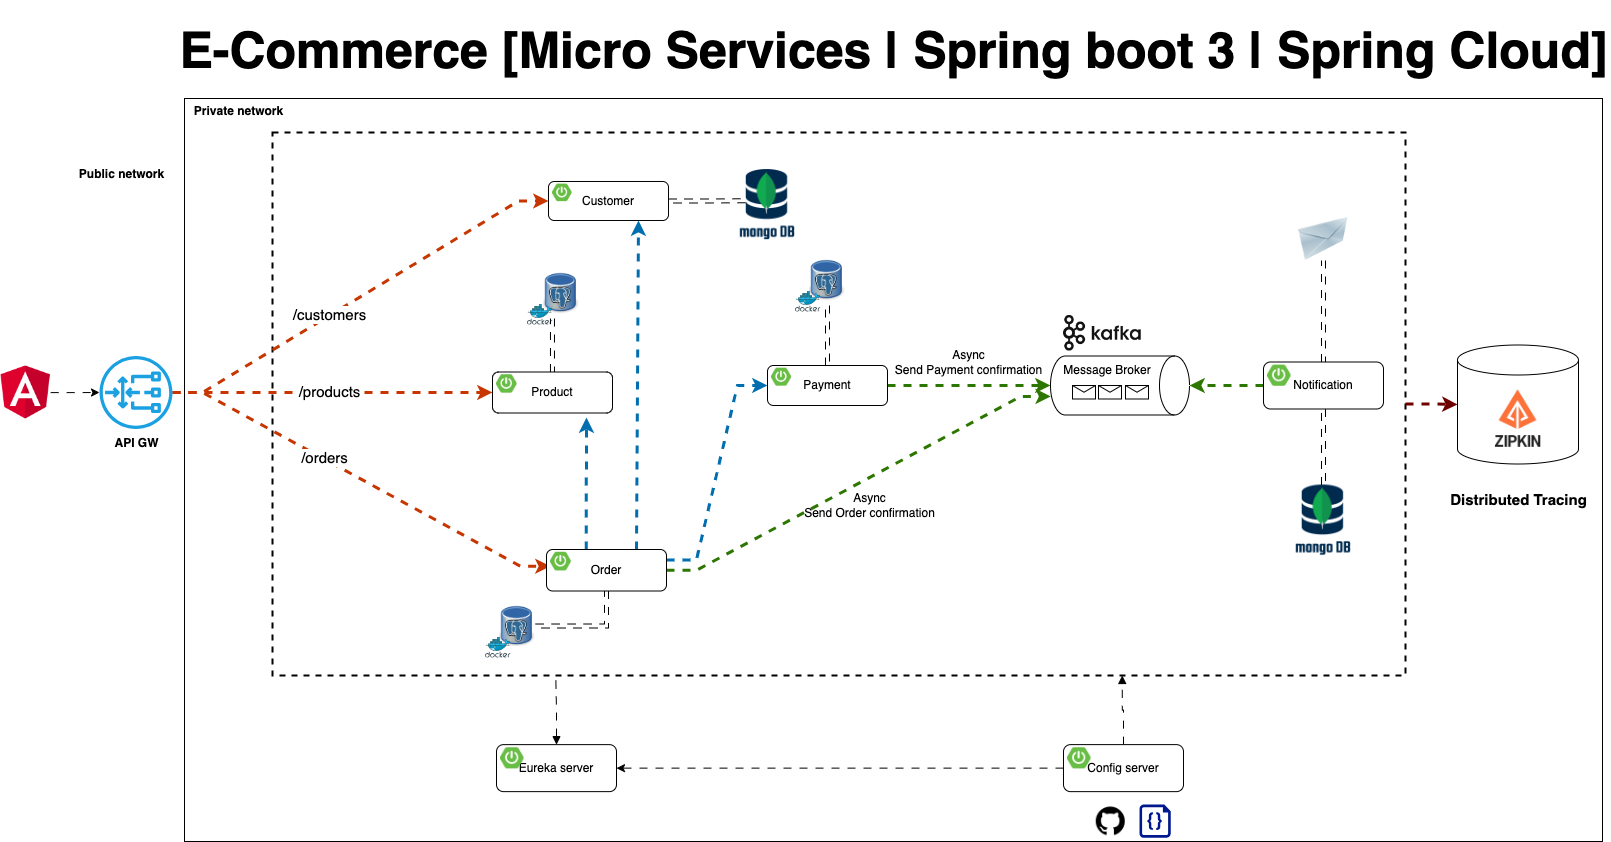

The diagram above was exported from draw.io. Its source (the exported page's mxGraphModel, read from the mxfile embedded in the PNG):
<mxGraphModel dx="1594" dy="1005" grid="0" gridSize="10" guides="0" tooltips="1" connect="0" arrows="0" fold="1" page="0" pageScale="1" pageWidth="1169" pageHeight="827" math="0" shadow="0">
  <root>
    <mxCell id="0" />
    <mxCell id="1" parent="0" />
    <mxCell id="xCOBlcEBNlZvq0qhSWPW-67" value="" style="rounded=0;whiteSpace=wrap;html=1;" parent="1" vertex="1">
      <mxGeometry x="175" y="57" width="1418" height="743" as="geometry" />
    </mxCell>
    <mxCell id="xCOBlcEBNlZvq0qhSWPW-52" value="" style="shape=cylinder3;whiteSpace=wrap;html=1;boundedLbl=1;backgroundOutline=1;size=15;" parent="1" vertex="1">
      <mxGeometry x="1448" y="303.5" width="121" height="119" as="geometry" />
    </mxCell>
    <mxCell id="O6HLDK9tNG4gK17g9pfa-21" value="" style="rounded=0;whiteSpace=wrap;html=1;sketch=0;fillColor=none;dashed=1;strokeWidth=2;" parent="1" vertex="1">
      <mxGeometry x="263" y="91" width="1133" height="543" as="geometry" />
    </mxCell>
    <mxCell id="O6HLDK9tNG4gK17g9pfa-33" value="" style="image;html=1;image=img/lib/clip_art/networking/Email_128x128.png;sketch=0;fontSize=15;fillColor=none;" parent="1" vertex="1">
      <mxGeometry x="1288" y="176" width="52" height="43" as="geometry" />
    </mxCell>
    <mxCell id="O6HLDK9tNG4gK17g9pfa-50" value="" style="endArrow=classic;html=1;rounded=0;fontSize=15;endSize=6;strokeWidth=3;strokeColor=#C73500;fillColor=#fa6800;edgeStyle=entityRelationEdgeStyle;flowAnimation=1;entryX=0;entryY=0.5;entryDx=0;entryDy=0;" parent="1" source="O6HLDK9tNG4gK17g9pfa-103" target="xCOBlcEBNlZvq0qhSWPW-1" edge="1">
      <mxGeometry width="50" height="50" relative="1" as="geometry">
        <mxPoint x="267" y="350" as="sourcePoint" />
        <mxPoint x="465.0000000000002" y="161.5" as="targetPoint" />
      </mxGeometry>
    </mxCell>
    <mxCell id="O6HLDK9tNG4gK17g9pfa-59" value="/customers" style="edgeLabel;html=1;align=center;verticalAlign=middle;resizable=0;points=[];fontSize=15;" parent="O6HLDK9tNG4gK17g9pfa-50" vertex="1" connectable="0">
      <mxGeometry x="-0.5046" y="1" relative="1" as="geometry">
        <mxPoint x="62" y="-38" as="offset" />
      </mxGeometry>
    </mxCell>
    <mxCell id="O6HLDK9tNG4gK17g9pfa-51" value="" style="endArrow=classic;html=1;rounded=0;fontSize=15;endSize=6;strokeWidth=3;strokeColor=#C73500;fillColor=#fa6800;edgeStyle=entityRelationEdgeStyle;entryX=0;entryY=0.75;entryDx=0;entryDy=0;flowAnimation=1;" parent="1" source="O6HLDK9tNG4gK17g9pfa-103" target="xCOBlcEBNlZvq0qhSWPW-20" edge="1">
      <mxGeometry width="50" height="50" relative="1" as="geometry">
        <mxPoint x="260.99999999999955" y="353" as="sourcePoint" />
        <mxPoint x="486" y="528.5" as="targetPoint" />
      </mxGeometry>
    </mxCell>
    <mxCell id="O6HLDK9tNG4gK17g9pfa-60" value="/orders" style="edgeLabel;html=1;align=center;verticalAlign=middle;resizable=0;points=[];fontSize=15;" parent="O6HLDK9tNG4gK17g9pfa-51" vertex="1" connectable="0">
      <mxGeometry x="0.2804" y="-3" relative="1" as="geometry">
        <mxPoint x="-88" y="-53" as="offset" />
      </mxGeometry>
    </mxCell>
    <mxCell id="8Op4M2FmP5w4KHeaY0xA-4" style="edgeStyle=orthogonalEdgeStyle;rounded=0;orthogonalLoop=1;jettySize=auto;html=1;strokeWidth=3;fillColor=#fa6800;strokeColor=#C73500;flowAnimation=1;entryX=0;entryY=0.5;entryDx=0;entryDy=0;" parent="1" source="O6HLDK9tNG4gK17g9pfa-103" target="xCOBlcEBNlZvq0qhSWPW-12" edge="1">
      <mxGeometry relative="1" as="geometry">
        <mxPoint x="403" y="351" as="targetPoint" />
      </mxGeometry>
    </mxCell>
    <mxCell id="8Op4M2FmP5w4KHeaY0xA-5" value="/products" style="edgeLabel;html=1;align=center;verticalAlign=middle;resizable=0;points=[];fontSize=15;" parent="8Op4M2FmP5w4KHeaY0xA-4" vertex="1" connectable="0">
      <mxGeometry x="0.2865" y="1" relative="1" as="geometry">
        <mxPoint x="-50" y="-1" as="offset" />
      </mxGeometry>
    </mxCell>
    <mxCell id="Sr1AToIsDmf1QCaqVxD8-1" value="" style="shape=image;verticalLabelPosition=bottom;labelBackgroundColor=default;verticalAlign=top;aspect=fixed;imageAspect=0;image=https://www.opc-router.de/wp-content/uploads/2021/03/mongodb_thumbnail.png;" parent="1" vertex="1">
      <mxGeometry x="1286.12" y="443.5" width="55.76" height="75" as="geometry" />
    </mxCell>
    <mxCell id="8Op4M2FmP5w4KHeaY0xA-1" value="" style="shape=image;verticalLabelPosition=bottom;labelBackgroundColor=default;verticalAlign=top;aspect=fixed;imageAspect=0;image=https://avatars.githubusercontent.com/u/11860887?s=280&amp;v=4;" parent="1" vertex="1">
      <mxGeometry x="1477" y="345.5" width="63" height="63" as="geometry" />
    </mxCell>
    <mxCell id="xCOBlcEBNlZvq0qhSWPW-14" value="" style="shape=image;verticalLabelPosition=bottom;labelBackgroundColor=default;verticalAlign=top;aspect=fixed;imageAspect=0;image=https://static-00.iconduck.com/assets.00/kafka-icon-2048x935-cvu4503l.png;imageBorder=none;perimeterSpacing=0;" parent="1" vertex="1">
      <mxGeometry x="1054" y="274" width="77.75" height="35.5" as="geometry" />
    </mxCell>
    <mxCell id="xCOBlcEBNlZvq0qhSWPW-15" value="Message Broker" style="shape=cylinder3;whiteSpace=wrap;html=1;boundedLbl=1;backgroundOutline=1;size=15;rotation=90;horizontal=0;verticalAlign=top;" parent="1" vertex="1">
      <mxGeometry x="1081" y="274.5" width="59" height="139" as="geometry" />
    </mxCell>
    <mxCell id="xCOBlcEBNlZvq0qhSWPW-25" style="edgeStyle=entityRelationEdgeStyle;rounded=0;orthogonalLoop=1;jettySize=auto;html=1;entryX=0.686;entryY=0.998;entryDx=0;entryDy=0;entryPerimeter=0;fillColor=#60a917;strokeColor=#2D7600;strokeWidth=3;flowAnimation=1;" parent="1" source="xCOBlcEBNlZvq0qhSWPW-19" target="xCOBlcEBNlZvq0qhSWPW-15" edge="1">
      <mxGeometry relative="1" as="geometry" />
    </mxCell>
    <mxCell id="xCOBlcEBNlZvq0qhSWPW-27" style="rounded=0;orthogonalLoop=1;jettySize=auto;html=1;exitX=0.331;exitY=-0.003;exitDx=0;exitDy=0;exitPerimeter=0;strokeWidth=3;fillColor=#1ba1e2;strokeColor=#006EAF;flowAnimation=1;" parent="1" source="xCOBlcEBNlZvq0qhSWPW-19" edge="1">
      <mxGeometry relative="1" as="geometry">
        <mxPoint x="577" y="376" as="targetPoint" />
      </mxGeometry>
    </mxCell>
    <mxCell id="xCOBlcEBNlZvq0qhSWPW-28" style="edgeStyle=entityRelationEdgeStyle;rounded=0;orthogonalLoop=1;jettySize=auto;html=1;entryX=0;entryY=0.5;entryDx=0;entryDy=0;exitX=1;exitY=0.25;exitDx=0;exitDy=0;fillColor=#1ba1e2;strokeColor=#006EAF;strokeWidth=3;flowAnimation=1;" parent="1" source="xCOBlcEBNlZvq0qhSWPW-19" target="xCOBlcEBNlZvq0qhSWPW-9" edge="1">
      <mxGeometry relative="1" as="geometry" />
    </mxCell>
    <mxCell id="xCOBlcEBNlZvq0qhSWPW-30" style="rounded=0;orthogonalLoop=1;jettySize=auto;html=1;entryX=0.5;entryY=1;entryDx=0;entryDy=0;entryPerimeter=0;fillColor=#60a917;strokeColor=#2D7600;strokeWidth=3;flowAnimation=1;" parent="1" source="xCOBlcEBNlZvq0qhSWPW-9" target="xCOBlcEBNlZvq0qhSWPW-15" edge="1">
      <mxGeometry relative="1" as="geometry" />
    </mxCell>
    <mxCell id="xCOBlcEBNlZvq0qhSWPW-31" style="rounded=0;orthogonalLoop=1;jettySize=auto;html=1;exitX=0.75;exitY=0;exitDx=0;exitDy=0;entryX=0.75;entryY=1;entryDx=0;entryDy=0;strokeWidth=3;fillColor=#1ba1e2;strokeColor=#006EAF;flowAnimation=1;" parent="1" source="xCOBlcEBNlZvq0qhSWPW-19" target="xCOBlcEBNlZvq0qhSWPW-1" edge="1">
      <mxGeometry relative="1" as="geometry" />
    </mxCell>
    <mxCell id="xCOBlcEBNlZvq0qhSWPW-35" style="edgeStyle=orthogonalEdgeStyle;rounded=0;orthogonalLoop=1;jettySize=auto;html=1;entryX=0.5;entryY=0;entryDx=0;entryDy=0;entryPerimeter=0;fillColor=#60a917;strokeColor=#2D7600;strokeWidth=3;flowAnimation=1;" parent="1" source="xCOBlcEBNlZvq0qhSWPW-33" target="xCOBlcEBNlZvq0qhSWPW-15" edge="1">
      <mxGeometry relative="1" as="geometry" />
    </mxCell>
    <mxCell id="O6HLDK9tNG4gK17g9pfa-22" value="" style="shape=image;verticalLabelPosition=bottom;labelBackgroundColor=default;verticalAlign=top;aspect=fixed;imageAspect=0;image=https://cdn-icons-png.flaticon.com/512/25/25231.png;" parent="1" vertex="1">
      <mxGeometry x="1086.76" y="765.25" width="29" height="29" as="geometry" />
    </mxCell>
    <mxCell id="O6HLDK9tNG4gK17g9pfa-23" value="" style="sketch=0;aspect=fixed;pointerEvents=1;shadow=0;dashed=0;html=1;strokeColor=none;labelPosition=center;verticalLabelPosition=bottom;verticalAlign=top;align=center;fillColor=#00188D;shape=mxgraph.azure.code_file" parent="1" vertex="1">
      <mxGeometry x="1129.98" y="763" width="31.26" height="33.25" as="geometry" />
    </mxCell>
    <mxCell id="xCOBlcEBNlZvq0qhSWPW-46" value="" style="group" parent="1" vertex="1" connectable="0">
      <mxGeometry x="785.94" y="213" width="50.120000000000005" height="57.64852490606316" as="geometry" />
    </mxCell>
    <mxCell id="xCOBlcEBNlZvq0qhSWPW-47" value="" style="shape=image;verticalLabelPosition=bottom;labelBackgroundColor=default;verticalAlign=top;aspect=fixed;imageAspect=0;image=https://upload.wikimedia.org/wikipedia/commons/thumb/b/ba/Database-postgres.svg/1448px-Database-postgres.svg.png;container=0;" parent="xCOBlcEBNlZvq0qhSWPW-46" vertex="1">
      <mxGeometry x="13.99735211811253" width="36.12264788188748" height="51.04120428447361" as="geometry" />
    </mxCell>
    <mxCell id="xCOBlcEBNlZvq0qhSWPW-48" value="" style="sketch=0;aspect=fixed;html=1;points=[];align=center;image;fontSize=12;image=img/lib/mscae/Docker.svg;fillColor=none;container=0;" parent="xCOBlcEBNlZvq0qhSWPW-46" vertex="1">
      <mxGeometry y="36.67969348659003" width="25.571745633503813" height="20.968831419473126" as="geometry" />
    </mxCell>
    <mxCell id="xCOBlcEBNlZvq0qhSWPW-49" value="" style="group" parent="1" vertex="1" connectable="0">
      <mxGeometry x="517.94" y="226" width="50.120000000000005" height="57.64852490606316" as="geometry" />
    </mxCell>
    <mxCell id="xCOBlcEBNlZvq0qhSWPW-50" value="" style="shape=image;verticalLabelPosition=bottom;labelBackgroundColor=default;verticalAlign=top;aspect=fixed;imageAspect=0;image=https://upload.wikimedia.org/wikipedia/commons/thumb/b/ba/Database-postgres.svg/1448px-Database-postgres.svg.png;container=0;" parent="xCOBlcEBNlZvq0qhSWPW-49" vertex="1">
      <mxGeometry x="15.99735211811253" width="36.12264788188748" height="51.04120428447361" as="geometry" />
    </mxCell>
    <mxCell id="xCOBlcEBNlZvq0qhSWPW-51" value="" style="sketch=0;aspect=fixed;html=1;points=[];align=center;image;fontSize=12;image=img/lib/mscae/Docker.svg;fillColor=none;container=0;" parent="xCOBlcEBNlZvq0qhSWPW-49" vertex="1">
      <mxGeometry y="36.67969348659003" width="25.571745633503813" height="20.968831419473126" as="geometry" />
    </mxCell>
    <mxCell id="xCOBlcEBNlZvq0qhSWPW-53" style="edgeStyle=orthogonalEdgeStyle;rounded=0;orthogonalLoop=1;jettySize=auto;html=1;shape=link;flowAnimation=1;" parent="1" source="xCOBlcEBNlZvq0qhSWPW-1" edge="1">
      <mxGeometry relative="1" as="geometry">
        <mxPoint x="735.9973521181128" y="159.24" as="targetPoint" />
      </mxGeometry>
    </mxCell>
    <mxCell id="xCOBlcEBNlZvq0qhSWPW-54" style="edgeStyle=orthogonalEdgeStyle;rounded=0;orthogonalLoop=1;jettySize=auto;html=1;shape=link;flowAnimation=1;" parent="1" source="xCOBlcEBNlZvq0qhSWPW-9" target="xCOBlcEBNlZvq0qhSWPW-47" edge="1">
      <mxGeometry relative="1" as="geometry" />
    </mxCell>
    <mxCell id="xCOBlcEBNlZvq0qhSWPW-55" value="" style="group" parent="1" vertex="1" connectable="0">
      <mxGeometry x="476" y="559" width="50.120000000000005" height="57.64852490606316" as="geometry" />
    </mxCell>
    <mxCell id="xCOBlcEBNlZvq0qhSWPW-56" value="" style="shape=image;verticalLabelPosition=bottom;labelBackgroundColor=default;verticalAlign=top;aspect=fixed;imageAspect=0;image=https://upload.wikimedia.org/wikipedia/commons/thumb/b/ba/Database-postgres.svg/1448px-Database-postgres.svg.png;container=0;" parent="xCOBlcEBNlZvq0qhSWPW-55" vertex="1">
      <mxGeometry x="13.99735211811253" width="36.12264788188748" height="51.04120428447361" as="geometry" />
    </mxCell>
    <mxCell id="xCOBlcEBNlZvq0qhSWPW-57" value="" style="sketch=0;aspect=fixed;html=1;points=[];align=center;image;fontSize=12;image=img/lib/mscae/Docker.svg;fillColor=none;container=0;" parent="xCOBlcEBNlZvq0qhSWPW-55" vertex="1">
      <mxGeometry y="36.67969348659003" width="25.571745633503813" height="20.968831419473126" as="geometry" />
    </mxCell>
    <mxCell id="xCOBlcEBNlZvq0qhSWPW-58" style="edgeStyle=orthogonalEdgeStyle;rounded=0;orthogonalLoop=1;jettySize=auto;html=1;entryX=1;entryY=0.5;entryDx=0;entryDy=0;exitX=0.5;exitY=1;exitDx=0;exitDy=0;shape=link;flowAnimation=1;" parent="1" source="xCOBlcEBNlZvq0qhSWPW-19" target="xCOBlcEBNlZvq0qhSWPW-56" edge="1">
      <mxGeometry relative="1" as="geometry" />
    </mxCell>
    <mxCell id="xCOBlcEBNlZvq0qhSWPW-59" style="edgeStyle=orthogonalEdgeStyle;rounded=0;orthogonalLoop=1;jettySize=auto;html=1;entryX=0.25;entryY=1;entryDx=0;entryDy=0;shape=link;flowAnimation=1;" parent="1" source="xCOBlcEBNlZvq0qhSWPW-12" target="xCOBlcEBNlZvq0qhSWPW-50" edge="1">
      <mxGeometry relative="1" as="geometry" />
    </mxCell>
    <mxCell id="xCOBlcEBNlZvq0qhSWPW-60" style="edgeStyle=orthogonalEdgeStyle;rounded=0;orthogonalLoop=1;jettySize=auto;html=1;entryX=0.5;entryY=1;entryDx=0;entryDy=0;shape=link;flowAnimation=1;" parent="1" source="xCOBlcEBNlZvq0qhSWPW-33" target="O6HLDK9tNG4gK17g9pfa-33" edge="1">
      <mxGeometry relative="1" as="geometry" />
    </mxCell>
    <mxCell id="xCOBlcEBNlZvq0qhSWPW-61" style="edgeStyle=orthogonalEdgeStyle;rounded=0;orthogonalLoop=1;jettySize=auto;html=1;entryX=0;entryY=0.5;entryDx=0;entryDy=0;entryPerimeter=0;strokeWidth=3;fillColor=#a20025;strokeColor=#6F0000;flowAnimation=1;" parent="1" source="O6HLDK9tNG4gK17g9pfa-21" target="xCOBlcEBNlZvq0qhSWPW-52" edge="1">
      <mxGeometry relative="1" as="geometry" />
    </mxCell>
    <mxCell id="xCOBlcEBNlZvq0qhSWPW-62" value="Distributed Tracing" style="text;html=1;align=center;verticalAlign=middle;resizable=0;points=[];autosize=1;strokeColor=none;fillColor=none;fontStyle=1;fontSize=15;" parent="1" vertex="1">
      <mxGeometry x="1431" y="443" width="155" height="30" as="geometry" />
    </mxCell>
    <mxCell id="O6HLDK9tNG4gK17g9pfa-103" value="&lt;b&gt;API GW&lt;/b&gt;" style="sketch=0;outlineConnect=0;dashed=0;verticalLabelPosition=bottom;verticalAlign=top;align=center;html=1;fontSize=12;fontStyle=0;aspect=fixed;pointerEvents=1;shape=mxgraph.aws4.gateway_load_balancer;labelBackgroundColor=none;labelBorderColor=none;fillColor=#1ba1e2;strokeColor=default;" parent="1" vertex="1">
      <mxGeometry x="90" y="314.5" width="73" height="73" as="geometry" />
    </mxCell>
    <mxCell id="xCOBlcEBNlZvq0qhSWPW-64" style="edgeStyle=orthogonalEdgeStyle;rounded=0;orthogonalLoop=1;jettySize=auto;html=1;entryX=0.5;entryY=0;entryDx=0;entryDy=0;shape=link;flowAnimation=1;" parent="1" source="xCOBlcEBNlZvq0qhSWPW-33" target="Sr1AToIsDmf1QCaqVxD8-1" edge="1">
      <mxGeometry relative="1" as="geometry" />
    </mxCell>
    <mxCell id="xCOBlcEBNlZvq0qhSWPW-65" value="Async&lt;br&gt;Send Order confirmation" style="text;html=1;align=center;verticalAlign=middle;resizable=0;points=[];autosize=1;strokeColor=none;fillColor=none;" parent="1" vertex="1">
      <mxGeometry x="785.94" y="443.5" width="149" height="41" as="geometry" />
    </mxCell>
    <mxCell id="xCOBlcEBNlZvq0qhSWPW-66" value="Async&lt;br&gt;Send Payment confirmation" style="text;html=1;align=center;verticalAlign=middle;resizable=0;points=[];autosize=1;strokeColor=none;fillColor=none;" parent="1" vertex="1">
      <mxGeometry x="876" y="300" width="165" height="41" as="geometry" />
    </mxCell>
    <mxCell id="xCOBlcEBNlZvq0qhSWPW-68" value="Public network" style="text;html=1;align=center;verticalAlign=middle;resizable=0;points=[];autosize=1;strokeColor=none;fillColor=none;fontStyle=1" parent="1" vertex="1">
      <mxGeometry x="60" y="120" width="103" height="26" as="geometry" />
    </mxCell>
    <mxCell id="xCOBlcEBNlZvq0qhSWPW-69" value="Private network" style="text;html=1;align=center;verticalAlign=middle;resizable=0;points=[];autosize=1;strokeColor=none;fillColor=none;fontStyle=1" parent="1" vertex="1">
      <mxGeometry x="175" y="57" width="107" height="26" as="geometry" />
    </mxCell>
    <mxCell id="xCOBlcEBNlZvq0qhSWPW-70" style="edgeStyle=orthogonalEdgeStyle;rounded=0;orthogonalLoop=1;jettySize=auto;html=1;entryX=0.75;entryY=1;entryDx=0;entryDy=0;flowAnimation=1;startArrow=none;startFill=0;endArrow=block;endFill=1;" parent="1" source="xCOBlcEBNlZvq0qhSWPW-37" target="O6HLDK9tNG4gK17g9pfa-21" edge="1">
      <mxGeometry relative="1" as="geometry" />
    </mxCell>
    <mxCell id="xCOBlcEBNlZvq0qhSWPW-71" style="edgeStyle=orthogonalEdgeStyle;rounded=0;orthogonalLoop=1;jettySize=auto;html=1;entryX=0.25;entryY=1;entryDx=0;entryDy=0;flowAnimation=1;startArrow=block;startFill=1;endArrow=none;endFill=0;" parent="1" source="xCOBlcEBNlZvq0qhSWPW-40" target="O6HLDK9tNG4gK17g9pfa-21" edge="1">
      <mxGeometry relative="1" as="geometry" />
    </mxCell>
    <mxCell id="rKu08YaNow4kpiejSnou-1" value="" style="shape=message;html=1;html=1;outlineConnect=0;labelPosition=center;verticalLabelPosition=bottom;align=center;verticalAlign=top;container=0;" parent="1" vertex="1">
      <mxGeometry x="1063" y="344" width="23" height="13.5" as="geometry" />
    </mxCell>
    <mxCell id="rKu08YaNow4kpiejSnou-2" value="" style="shape=message;html=1;html=1;outlineConnect=0;labelPosition=center;verticalLabelPosition=bottom;align=center;verticalAlign=top;container=0;" parent="1" vertex="1">
      <mxGeometry x="1089" y="344" width="23" height="13.5" as="geometry" />
    </mxCell>
    <mxCell id="rKu08YaNow4kpiejSnou-3" value="" style="shape=message;html=1;html=1;outlineConnect=0;labelPosition=center;verticalLabelPosition=bottom;align=center;verticalAlign=top;container=0;" parent="1" vertex="1">
      <mxGeometry x="1116" y="344" width="23" height="13.5" as="geometry" />
    </mxCell>
    <mxCell id="rKu08YaNow4kpiejSnou-4" style="edgeStyle=orthogonalEdgeStyle;rounded=0;orthogonalLoop=1;jettySize=auto;html=1;flowAnimation=1;" parent="1" source="xCOBlcEBNlZvq0qhSWPW-37" target="xCOBlcEBNlZvq0qhSWPW-40" edge="1">
      <mxGeometry relative="1" as="geometry" />
    </mxCell>
    <mxCell id="rKu08YaNow4kpiejSnou-6" style="edgeStyle=orthogonalEdgeStyle;rounded=0;orthogonalLoop=1;jettySize=auto;html=1;flowAnimation=1;" parent="1" source="rKu08YaNow4kpiejSnou-5" target="O6HLDK9tNG4gK17g9pfa-103" edge="1">
      <mxGeometry relative="1" as="geometry" />
    </mxCell>
    <mxCell id="rKu08YaNow4kpiejSnou-5" value="" style="shape=image;verticalLabelPosition=bottom;labelBackgroundColor=default;verticalAlign=top;aspect=fixed;imageAspect=0;image=https://upload.wikimedia.org/wikipedia/commons/thumb/c/cf/Angular_full_color_logo.svg/800px-Angular_full_color_logo.svg.png;clipPath=inset(11.67% 12.33% 7.67% 12%);" parent="1" vertex="1">
      <mxGeometry x="-9" y="324.25" width="50.18" height="53.5" as="geometry" />
    </mxCell>
    <mxCell id="vR1Pq6dqCtEIYChafSH1-1" value="" style="shape=image;verticalLabelPosition=bottom;labelBackgroundColor=default;verticalAlign=top;aspect=fixed;imageAspect=0;image=https://www.opc-router.de/wp-content/uploads/2021/03/mongodb_thumbnail.png;" parent="1" vertex="1">
      <mxGeometry x="730.1799999999998" y="128" width="55.76" height="75" as="geometry" />
    </mxCell>
    <mxCell id="vbnjpDnbafTEZDlO4RGQ-1" value="E-Commerce [Micro Services | Spring boot 3 | Spring Cloud]" style="text;html=1;strokeColor=none;fillColor=none;align=center;verticalAlign=middle;whiteSpace=wrap;rounded=0;fontSize=50;fontStyle=1" parent="1" vertex="1">
      <mxGeometry x="166.5" y="-41" width="1435" height="98" as="geometry" />
    </mxCell>
    <mxCell id="xCOBlcEBNlZvq0qhSWPW-1" value="Customer" style="rounded=1;whiteSpace=wrap;html=1;" parent="1" vertex="1">
      <mxGeometry x="539" y="140" width="120" height="39" as="geometry" />
    </mxCell>
    <mxCell id="xCOBlcEBNlZvq0qhSWPW-2" value="" style="shape=image;verticalLabelPosition=bottom;labelBackgroundColor=default;verticalAlign=top;aspect=fixed;imageAspect=0;image=https://images.ctfassets.net/gt6dp23g0g38/5DqlQtFKecFlkqQ8YGDT2p/aa945b648f44dd872e9a1b89f7d203ef/springboot.png;" parent="1" vertex="1">
      <mxGeometry x="543" y="142.6" width="19.538999999999998" height="17.55" as="geometry" />
    </mxCell>
    <mxCell id="xCOBlcEBNlZvq0qhSWPW-12" value="Product" style="rounded=1;whiteSpace=wrap;html=1;" parent="1" vertex="1">
      <mxGeometry x="483" y="330.5" width="120" height="41" as="geometry" />
    </mxCell>
    <mxCell id="xCOBlcEBNlZvq0qhSWPW-13" value="" style="shape=image;verticalLabelPosition=bottom;labelBackgroundColor=default;verticalAlign=top;aspect=fixed;imageAspect=0;image=https://images.ctfassets.net/gt6dp23g0g38/5DqlQtFKecFlkqQ8YGDT2p/aa945b648f44dd872e9a1b89f7d203ef/springboot.png;" parent="1" vertex="1">
      <mxGeometry x="487" y="333.23333333333335" width="20.541" height="18.45" as="geometry" />
    </mxCell>
    <mxCell id="xCOBlcEBNlZvq0qhSWPW-9" value="Payment" style="rounded=1;whiteSpace=wrap;html=1;" parent="1" vertex="1">
      <mxGeometry x="758" y="324" width="120" height="40" as="geometry" />
    </mxCell>
    <mxCell id="xCOBlcEBNlZvq0qhSWPW-10" value="" style="shape=image;verticalLabelPosition=bottom;labelBackgroundColor=default;verticalAlign=top;aspect=fixed;imageAspect=0;image=https://images.ctfassets.net/gt6dp23g0g38/5DqlQtFKecFlkqQ8YGDT2p/aa945b648f44dd872e9a1b89f7d203ef/springboot.png;" parent="1" vertex="1">
      <mxGeometry x="762" y="326.6666666666667" width="20.04" height="18.000000000000004" as="geometry" />
    </mxCell>
    <mxCell id="xCOBlcEBNlZvq0qhSWPW-19" value="Order" style="rounded=1;whiteSpace=wrap;html=1;" parent="1" vertex="1">
      <mxGeometry x="537" y="508" width="120" height="41.5" as="geometry" />
    </mxCell>
    <mxCell id="xCOBlcEBNlZvq0qhSWPW-20" value="" style="shape=image;verticalLabelPosition=bottom;labelBackgroundColor=default;verticalAlign=top;aspect=fixed;imageAspect=0;image=https://images.ctfassets.net/gt6dp23g0g38/5DqlQtFKecFlkqQ8YGDT2p/aa945b648f44dd872e9a1b89f7d203ef/springboot.png;" parent="1" vertex="1">
      <mxGeometry x="541" y="510.76666666666665" width="20.7915" height="18.675" as="geometry" />
    </mxCell>
    <mxCell id="xCOBlcEBNlZvq0qhSWPW-33" value="Notification" style="rounded=1;whiteSpace=wrap;html=1;" parent="1" vertex="1">
      <mxGeometry x="1254" y="320.5" width="120" height="47" as="geometry" />
    </mxCell>
    <mxCell id="xCOBlcEBNlZvq0qhSWPW-34" value="" style="shape=image;verticalLabelPosition=bottom;labelBackgroundColor=default;verticalAlign=top;aspect=fixed;imageAspect=0;image=https://images.ctfassets.net/gt6dp23g0g38/5DqlQtFKecFlkqQ8YGDT2p/aa945b648f44dd872e9a1b89f7d203ef/springboot.png;" parent="1" vertex="1">
      <mxGeometry x="1258" y="323.6333333333333" width="23.546999999999997" height="21.15" as="geometry" />
    </mxCell>
    <mxCell id="xCOBlcEBNlZvq0qhSWPW-40" value="Eureka server" style="rounded=1;whiteSpace=wrap;html=1;" parent="1" vertex="1">
      <mxGeometry x="487" y="703.13" width="120" height="47" as="geometry" />
    </mxCell>
    <mxCell id="xCOBlcEBNlZvq0qhSWPW-41" value="" style="shape=image;verticalLabelPosition=bottom;labelBackgroundColor=default;verticalAlign=top;aspect=fixed;imageAspect=0;image=https://images.ctfassets.net/gt6dp23g0g38/5DqlQtFKecFlkqQ8YGDT2p/aa945b648f44dd872e9a1b89f7d203ef/springboot.png;" parent="1" vertex="1">
      <mxGeometry x="491" y="706.2633333333333" width="23.546999999999997" height="21.15" as="geometry" />
    </mxCell>
    <mxCell id="xCOBlcEBNlZvq0qhSWPW-37" value="Config server" style="rounded=1;whiteSpace=wrap;html=1;" parent="1" vertex="1">
      <mxGeometry x="1054" y="703.13" width="120" height="47" as="geometry" />
    </mxCell>
    <mxCell id="xCOBlcEBNlZvq0qhSWPW-38" value="" style="shape=image;verticalLabelPosition=bottom;labelBackgroundColor=default;verticalAlign=top;aspect=fixed;imageAspect=0;image=https://images.ctfassets.net/gt6dp23g0g38/5DqlQtFKecFlkqQ8YGDT2p/aa945b648f44dd872e9a1b89f7d203ef/springboot.png;" parent="1" vertex="1">
      <mxGeometry x="1058" y="706.2633333333333" width="23.546999999999997" height="21.15" as="geometry" />
    </mxCell>
  </root>
</mxGraphModel>